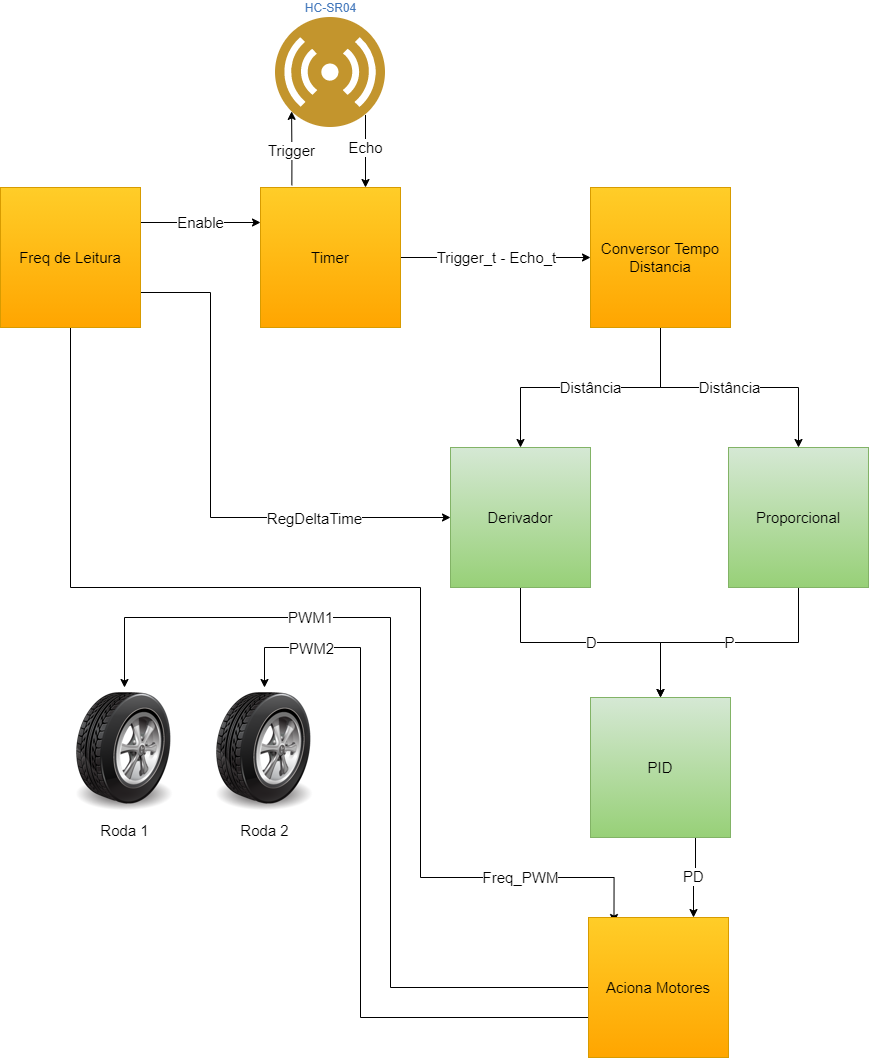

The diagram above was exported from draw.io. Its source (the exported page's mxGraphModel, read from the mxfile embedded in the PNG):
<mxGraphModel dx="1729" dy="939" grid="1" gridSize="10" guides="1" tooltips="1" connect="1" arrows="1" fold="1" page="1" pageScale="1" pageWidth="827" pageHeight="1169" math="0" shadow="0">
  <root>
    <mxCell id="0" />
    <mxCell id="1" parent="0" />
    <mxCell id="h3jpMCOh4xfBETINKWkz-12" value="Trigger_t - Echo_t" style="edgeStyle=orthogonalEdgeStyle;rounded=0;orthogonalLoop=1;jettySize=auto;html=1;exitX=1;exitY=0.5;exitDx=0;exitDy=0;entryX=0;entryY=0.5;entryDx=0;entryDy=0;fontSize=15;" parent="1" source="h3jpMCOh4xfBETINKWkz-1" target="h3jpMCOh4xfBETINKWkz-10" edge="1">
      <mxGeometry relative="1" as="geometry" />
    </mxCell>
    <mxCell id="h3jpMCOh4xfBETINKWkz-44" style="edgeStyle=orthogonalEdgeStyle;rounded=0;orthogonalLoop=1;jettySize=auto;html=1;entryX=0;entryY=1;entryDx=0;entryDy=0;exitX=0.224;exitY=-0.016;exitDx=0;exitDy=0;exitPerimeter=0;" parent="1" source="h3jpMCOh4xfBETINKWkz-1" target="h3jpMCOh4xfBETINKWkz-2" edge="1">
      <mxGeometry relative="1" as="geometry" />
    </mxCell>
    <mxCell id="h3jpMCOh4xfBETINKWkz-45" value="Trigger" style="edgeLabel;html=1;align=center;verticalAlign=middle;resizable=0;points=[];fontSize=15;" parent="h3jpMCOh4xfBETINKWkz-44" vertex="1" connectable="0">
      <mxGeometry x="-0.0334" y="1" relative="1" as="geometry">
        <mxPoint as="offset" />
      </mxGeometry>
    </mxCell>
    <mxCell id="h3jpMCOh4xfBETINKWkz-1" value="Timer" style="whiteSpace=wrap;html=1;aspect=fixed;gradientColor=#ffa500;fillColor=#ffcd28;strokeColor=#d79b00;fontSize=15;" parent="1" vertex="1">
      <mxGeometry x="390" y="200" width="140" height="140" as="geometry" />
    </mxCell>
    <mxCell id="h3jpMCOh4xfBETINKWkz-4" value="Echo" style="edgeStyle=orthogonalEdgeStyle;rounded=0;orthogonalLoop=1;jettySize=auto;html=1;entryX=0.75;entryY=0;entryDx=0;entryDy=0;fontSize=15;" parent="1" source="h3jpMCOh4xfBETINKWkz-2" target="h3jpMCOh4xfBETINKWkz-1" edge="1">
      <mxGeometry x="-0.1023" relative="1" as="geometry">
        <Array as="points">
          <mxPoint x="495" y="160" />
          <mxPoint x="495" y="160" />
        </Array>
        <mxPoint as="offset" />
      </mxGeometry>
    </mxCell>
    <mxCell id="h3jpMCOh4xfBETINKWkz-2" value="HC-SR04" style="aspect=fixed;perimeter=ellipsePerimeter;html=1;align=center;shadow=0;dashed=0;fontColor=#4277BB;labelBackgroundColor=#ffffff;fontSize=12;spacingTop=3;image;image=img/lib/ibm/users/sensor.svg;labelPosition=center;verticalLabelPosition=top;verticalAlign=bottom;" parent="1" vertex="1">
      <mxGeometry x="405" y="30" width="110" height="110" as="geometry" />
    </mxCell>
    <mxCell id="qMIgMLpf-YNsJ-nfuKDe-3" value="&lt;font style=&quot;font-size: 15px&quot;&gt;Distância&lt;/font&gt;" style="edgeStyle=orthogonalEdgeStyle;rounded=0;orthogonalLoop=1;jettySize=auto;html=1;entryX=0.5;entryY=0;entryDx=0;entryDy=0;" edge="1" parent="1" source="h3jpMCOh4xfBETINKWkz-10" target="qMIgMLpf-YNsJ-nfuKDe-1">
      <mxGeometry relative="1" as="geometry">
        <Array as="points">
          <mxPoint x="790" y="400" />
          <mxPoint x="650" y="400" />
        </Array>
      </mxGeometry>
    </mxCell>
    <mxCell id="qMIgMLpf-YNsJ-nfuKDe-4" value="&lt;font style=&quot;font-size: 15px&quot;&gt;Distância&lt;/font&gt;" style="edgeStyle=orthogonalEdgeStyle;rounded=0;orthogonalLoop=1;jettySize=auto;html=1;entryX=0.5;entryY=0;entryDx=0;entryDy=0;" edge="1" parent="1" source="h3jpMCOh4xfBETINKWkz-10" target="qMIgMLpf-YNsJ-nfuKDe-2">
      <mxGeometry relative="1" as="geometry" />
    </mxCell>
    <mxCell id="h3jpMCOh4xfBETINKWkz-10" value="Conversor Tempo Distancia" style="whiteSpace=wrap;html=1;aspect=fixed;gradientColor=#ffa500;fillColor=#ffcd28;strokeColor=#d79b00;fontSize=15;" parent="1" vertex="1">
      <mxGeometry x="720" y="200" width="140" height="140" as="geometry" />
    </mxCell>
    <mxCell id="h3jpMCOh4xfBETINKWkz-19" value="PD" style="edgeStyle=orthogonalEdgeStyle;rounded=0;orthogonalLoop=1;jettySize=auto;html=1;entryX=0.75;entryY=0;entryDx=0;entryDy=0;exitX=0.75;exitY=1;exitDx=0;exitDy=0;fontSize=15;" parent="1" source="h3jpMCOh4xfBETINKWkz-11" target="h3jpMCOh4xfBETINKWkz-18" edge="1">
      <mxGeometry relative="1" as="geometry">
        <mxPoint as="offset" />
      </mxGeometry>
    </mxCell>
    <mxCell id="h3jpMCOh4xfBETINKWkz-11" value="PID" style="whiteSpace=wrap;html=1;aspect=fixed;gradientColor=#97d077;fillColor=#d5e8d4;strokeColor=#82b366;fontSize=15;" parent="1" vertex="1">
      <mxGeometry x="720" y="710" width="140" height="140" as="geometry" />
    </mxCell>
    <mxCell id="h3jpMCOh4xfBETINKWkz-17" value="Enable" style="edgeStyle=orthogonalEdgeStyle;rounded=0;orthogonalLoop=1;jettySize=auto;html=1;entryX=0;entryY=0.25;entryDx=0;entryDy=0;exitX=1;exitY=0.25;exitDx=0;exitDy=0;fontSize=15;" parent="1" source="h3jpMCOh4xfBETINKWkz-16" target="h3jpMCOh4xfBETINKWkz-1" edge="1">
      <mxGeometry relative="1" as="geometry" />
    </mxCell>
    <mxCell id="h3jpMCOh4xfBETINKWkz-41" style="edgeStyle=orthogonalEdgeStyle;rounded=0;orthogonalLoop=1;jettySize=auto;html=1;exitX=1;exitY=0.75;exitDx=0;exitDy=0;fontSize=15;entryX=0;entryY=0.5;entryDx=0;entryDy=0;" parent="1" source="h3jpMCOh4xfBETINKWkz-16" target="qMIgMLpf-YNsJ-nfuKDe-1" edge="1">
      <mxGeometry relative="1" as="geometry">
        <Array as="points">
          <mxPoint x="340" y="305" />
          <mxPoint x="340" y="530" />
        </Array>
        <mxPoint x="550" y="450" as="targetPoint" />
      </mxGeometry>
    </mxCell>
    <mxCell id="h3jpMCOh4xfBETINKWkz-42" value="RegDeltaTime" style="edgeLabel;html=1;align=center;verticalAlign=middle;resizable=0;points=[];fontSize=15;" parent="h3jpMCOh4xfBETINKWkz-41" vertex="1" connectable="0">
      <mxGeometry x="0.3264" y="-2" relative="1" as="geometry">
        <mxPoint x="44" y="-2" as="offset" />
      </mxGeometry>
    </mxCell>
    <mxCell id="qMIgMLpf-YNsJ-nfuKDe-7" value="Freq_PWM" style="edgeStyle=orthogonalEdgeStyle;rounded=0;orthogonalLoop=1;jettySize=auto;html=1;entryX=0.182;entryY=0.036;entryDx=0;entryDy=0;entryPerimeter=0;fontSize=15;" edge="1" parent="1" source="h3jpMCOh4xfBETINKWkz-16" target="h3jpMCOh4xfBETINKWkz-18">
      <mxGeometry x="0.7565" relative="1" as="geometry">
        <Array as="points">
          <mxPoint x="200" y="600" />
          <mxPoint x="550" y="600" />
          <mxPoint x="550" y="890" />
          <mxPoint x="744" y="890" />
        </Array>
        <mxPoint as="offset" />
      </mxGeometry>
    </mxCell>
    <mxCell id="h3jpMCOh4xfBETINKWkz-16" value="Freq de Leitura" style="whiteSpace=wrap;html=1;aspect=fixed;fillColor=#ffcd28;strokeColor=#d79b00;fontSize=15;gradientColor=#ffa500;" parent="1" vertex="1">
      <mxGeometry x="130" y="200" width="140" height="140" as="geometry" />
    </mxCell>
    <mxCell id="h3jpMCOh4xfBETINKWkz-22" value="PWM1" style="edgeStyle=orthogonalEdgeStyle;rounded=0;orthogonalLoop=1;jettySize=auto;html=1;entryX=0.5;entryY=0;entryDx=0;entryDy=0;exitX=0;exitY=0.25;exitDx=0;exitDy=0;fontSize=15;" parent="1" source="h3jpMCOh4xfBETINKWkz-18" target="h3jpMCOh4xfBETINKWkz-20" edge="1">
      <mxGeometry x="0.4547" relative="1" as="geometry">
        <Array as="points">
          <mxPoint x="718" y="1000" />
          <mxPoint x="520" y="1000" />
          <mxPoint x="520" y="630" />
          <mxPoint x="254" y="630" />
        </Array>
        <mxPoint as="offset" />
      </mxGeometry>
    </mxCell>
    <mxCell id="h3jpMCOh4xfBETINKWkz-23" style="edgeStyle=orthogonalEdgeStyle;rounded=0;orthogonalLoop=1;jettySize=auto;html=1;entryX=0.5;entryY=0;entryDx=0;entryDy=0;exitX=0;exitY=0.75;exitDx=0;exitDy=0;fontSize=15;" parent="1" source="h3jpMCOh4xfBETINKWkz-18" target="h3jpMCOh4xfBETINKWkz-21" edge="1">
      <mxGeometry relative="1" as="geometry">
        <Array as="points">
          <mxPoint x="718" y="1030" />
          <mxPoint x="490" y="1030" />
          <mxPoint x="490" y="660" />
          <mxPoint x="394" y="660" />
        </Array>
      </mxGeometry>
    </mxCell>
    <mxCell id="h3jpMCOh4xfBETINKWkz-25" value="PWM2" style="edgeLabel;html=1;align=center;verticalAlign=middle;resizable=0;points=[];fontSize=15;" parent="h3jpMCOh4xfBETINKWkz-23" vertex="1" connectable="0">
      <mxGeometry x="0.0411" y="3" relative="1" as="geometry">
        <mxPoint x="-47" y="-218" as="offset" />
      </mxGeometry>
    </mxCell>
    <mxCell id="h3jpMCOh4xfBETINKWkz-18" value="Aciona Motores" style="whiteSpace=wrap;html=1;aspect=fixed;fillColor=#ffcd28;strokeColor=#d79b00;fontSize=15;gradientColor=#ffa500;" parent="1" vertex="1">
      <mxGeometry x="718" y="930" width="140" height="140" as="geometry" />
    </mxCell>
    <mxCell id="h3jpMCOh4xfBETINKWkz-20" value="Roda 1" style="shape=image;html=1;verticalAlign=top;verticalLabelPosition=bottom;labelBackgroundColor=#ffffff;imageAspect=0;aspect=fixed;image=https://cdn4.iconfinder.com/data/icons/green_iconshock/512/wheel.png;fontSize=15;" parent="1" vertex="1">
      <mxGeometry x="190" y="700" width="128" height="128" as="geometry" />
    </mxCell>
    <mxCell id="h3jpMCOh4xfBETINKWkz-21" value="Roda 2" style="shape=image;html=1;verticalAlign=top;verticalLabelPosition=bottom;labelBackgroundColor=#ffffff;imageAspect=0;aspect=fixed;image=https://cdn4.iconfinder.com/data/icons/green_iconshock/512/wheel.png;fontSize=15;" parent="1" vertex="1">
      <mxGeometry x="330" y="700" width="128" height="128" as="geometry" />
    </mxCell>
    <mxCell id="qMIgMLpf-YNsJ-nfuKDe-6" value="D" style="edgeStyle=orthogonalEdgeStyle;rounded=0;orthogonalLoop=1;jettySize=auto;html=1;entryX=0.5;entryY=0;entryDx=0;entryDy=0;fontSize=15;" edge="1" parent="1" source="qMIgMLpf-YNsJ-nfuKDe-1" target="h3jpMCOh4xfBETINKWkz-11">
      <mxGeometry relative="1" as="geometry">
        <mxPoint as="offset" />
      </mxGeometry>
    </mxCell>
    <mxCell id="qMIgMLpf-YNsJ-nfuKDe-1" value="Derivador" style="whiteSpace=wrap;html=1;aspect=fixed;gradientColor=#97d077;fillColor=#d5e8d4;strokeColor=#82b366;fontSize=15;" vertex="1" parent="1">
      <mxGeometry x="580" y="460" width="140" height="140" as="geometry" />
    </mxCell>
    <mxCell id="qMIgMLpf-YNsJ-nfuKDe-5" value="P" style="edgeStyle=orthogonalEdgeStyle;rounded=0;orthogonalLoop=1;jettySize=auto;html=1;entryX=0.5;entryY=0;entryDx=0;entryDy=0;fontSize=15;" edge="1" parent="1" source="qMIgMLpf-YNsJ-nfuKDe-2" target="h3jpMCOh4xfBETINKWkz-11">
      <mxGeometry relative="1" as="geometry" />
    </mxCell>
    <mxCell id="qMIgMLpf-YNsJ-nfuKDe-2" value="Proporcional" style="whiteSpace=wrap;html=1;aspect=fixed;gradientColor=#97d077;fillColor=#d5e8d4;strokeColor=#82b366;fontSize=15;" vertex="1" parent="1">
      <mxGeometry x="858" y="460" width="140" height="140" as="geometry" />
    </mxCell>
  </root>
</mxGraphModel>